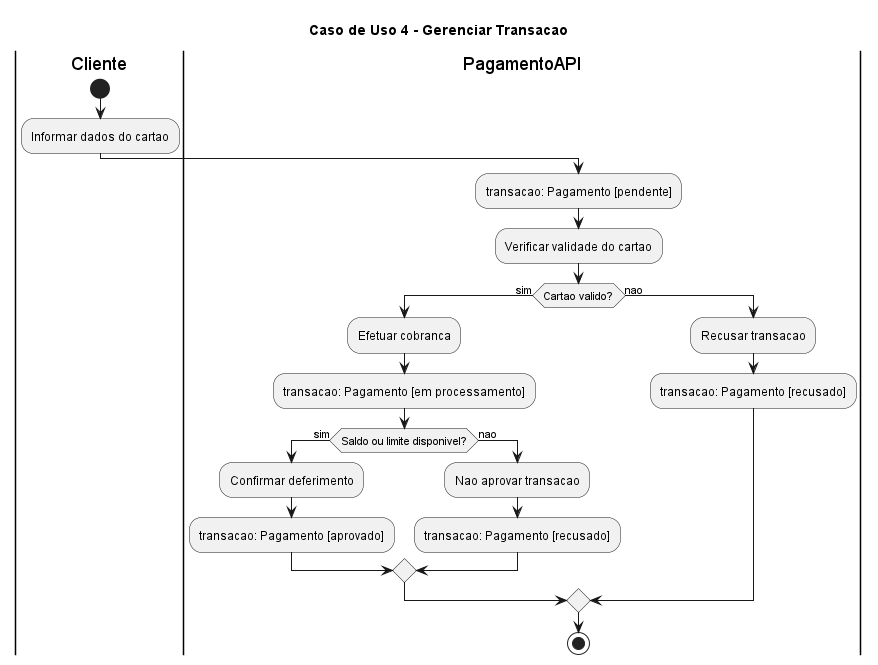

The diagram above was rendered by PlantUML. Its source (embedded in the PNG):
@startuml
title Caso de Uso 4 - Gerenciar Transacao

|Cliente|
start
:Informar dados do cartao;

|PagamentoAPI|
:transacao: Pagamento [pendente];
:Verificar validade do cartao;

if (Cartao valido?) then (sim)
  :Efetuar cobranca;
  :transacao: Pagamento [em processamento];

  if (Saldo ou limite disponivel?) then (sim)
    :Confirmar deferimento;
    :transacao: Pagamento [aprovado];
  else (nao)
    :Nao aprovar transacao;
    :transacao: Pagamento [recusado];
  endif

else (nao)
  :Recusar transacao;
  :transacao: Pagamento [recusado];
endif

stop
@enduml